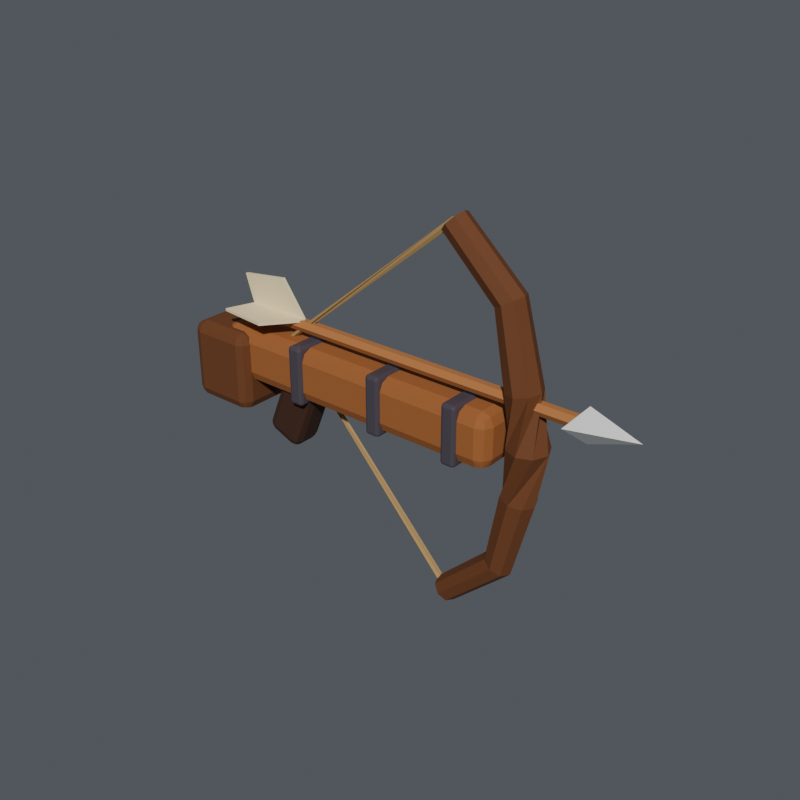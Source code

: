 # Source: crossbow.blend  (saved by Blender 5.2.45; exported with 4.5.12 LTS)
import bpy
from mathutils import Matrix  # noqa: F401  (used for matrix-valued properties, if any)

bpy.ops.wm.read_factory_settings(use_empty=True)
scene = bpy.context.scene
scene.name = 'crossbow'

# ---- collections
col_evil_ranged_unit = bpy.data.collections.new('evil_ranged_unit'); scene.collection.children.link(col_evil_ranged_unit)
col_equipment = bpy.data.collections.new('EQUIPMENT'); scene.collection.children.link(col_equipment)
col_display_terrain = bpy.data.collections.new('DISPLAY_TERRAIN'); scene.collection.children.link(col_display_terrain)
col_studio___excluded_from_game_exports = bpy.data.collections.new('STUDIO — excluded from game exports'); scene.collection.children.link(col_studio___excluded_from_game_exports)

# ---- materials (node trees are filled in below, after node groups)
mat_wood_light = bpy.data.materials.new('wood_light')
mat_wood_light.diffuse_color = (0.3672, 0.1226, 0.03007, 1.0)
mat_wood = bpy.data.materials.new('wood')
mat_wood.diffuse_color = (0.1549, 0.0489, 0.01251, 1.0)
mat_wood_dark = bpy.data.materials.new('wood_dark')
mat_wood_dark.diffuse_color = (0.0529, 0.01848, 0.007851, 1.0)
mat_rope = bpy.data.materials.new('rope')
mat_rope.diffuse_color = (0.448, 0.2846, 0.1065, 1.0)
mat_evil_edge = bpy.data.materials.new('evil_edge')
mat_evil_edge.diffuse_color = (0.1128, 0.09463, 0.1193, 1.0)
mat_wood_edge = bpy.data.materials.new('wood_edge')
mat_wood_edge.diffuse_color = (0.4919, 0.1873, 0.0529, 1.0)
mat_silver_light = bpy.data.materials.new('silver_light')
mat_silver_light.diffuse_color = (0.7484, 0.7678, 0.7293, 1.0)
mat_loaded_bolt_feather_ivory = bpy.data.materials.new('Loaded bolt feather ivory')
mat_loaded_bolt_feather_ivory.diffuse_color = (0.9774, 0.8276, 0.4919, 1.0)

# ---- material node trees
mat_wood_light.use_nodes = True; mat_wood_light.node_tree.nodes.clear()
_N = mat_wood_light.node_tree.nodes; _L = mat_wood_light.node_tree.links
n0 = _N.new('ShaderNodeBsdfPrincipled'); n0.name = 'Principled BSDF'; n0.location = (-200, 100)
n0.inputs[0].default_value = (0.3672, 0.1226, 0.03007, 1.0)
n0.inputs[2].default_value = 0.78
n0.inputs[10].default_value = 0.005
n0.inputs[27].default_value = (0.3672, 0.1226, 0.03007, 1.0)
n1 = _N.new('ShaderNodeOutputMaterial'); n1.name = 'Material Output'; n1.location = (200, 100)
_L.new(n0.outputs[0], n1.inputs[0])
n1.is_active_output = True
mat_wood.use_nodes = True; mat_wood.node_tree.nodes.clear()
_N = mat_wood.node_tree.nodes; _L = mat_wood.node_tree.links
n0 = _N.new('ShaderNodeBsdfPrincipled'); n0.name = 'Principled BSDF'; n0.location = (-200, 100)
n0.inputs[0].default_value = (0.1549, 0.0489, 0.01251, 1.0)
n0.inputs[2].default_value = 0.78
n0.inputs[10].default_value = 0.005
n0.inputs[27].default_value = (0.1549, 0.0489, 0.01251, 1.0)
n1 = _N.new('ShaderNodeOutputMaterial'); n1.name = 'Material Output'; n1.location = (200, 100)
_L.new(n0.outputs[0], n1.inputs[0])
n1.is_active_output = True
mat_wood_dark.use_nodes = True; mat_wood_dark.node_tree.nodes.clear()
_N = mat_wood_dark.node_tree.nodes; _L = mat_wood_dark.node_tree.links
n0 = _N.new('ShaderNodeBsdfPrincipled'); n0.name = 'Principled BSDF'; n0.location = (-200, 100)
n0.inputs[0].default_value = (0.0529, 0.01848, 0.007851, 1.0)
n0.inputs[2].default_value = 0.78
n0.inputs[10].default_value = 0.005
n0.inputs[27].default_value = (0.0529, 0.01848, 0.007851, 1.0)
n1 = _N.new('ShaderNodeOutputMaterial'); n1.name = 'Material Output'; n1.location = (200, 100)
_L.new(n0.outputs[0], n1.inputs[0])
n1.is_active_output = True
mat_rope.use_nodes = True; mat_rope.node_tree.nodes.clear()
_N = mat_rope.node_tree.nodes; _L = mat_rope.node_tree.links
n0 = _N.new('ShaderNodeBsdfPrincipled'); n0.name = 'Principled BSDF'; n0.location = (-200, 100)
n0.inputs[0].default_value = (0.448, 0.2846, 0.1065, 1.0)
n0.inputs[2].default_value = 0.8
n0.inputs[10].default_value = 0.005
n0.inputs[27].default_value = (0.448, 0.2846, 0.1065, 1.0)
n1 = _N.new('ShaderNodeOutputMaterial'); n1.name = 'Material Output'; n1.location = (200, 100)
_L.new(n0.outputs[0], n1.inputs[0])
n1.is_active_output = True
mat_evil_edge.use_nodes = True; mat_evil_edge.node_tree.nodes.clear()
_N = mat_evil_edge.node_tree.nodes; _L = mat_evil_edge.node_tree.links
n0 = _N.new('ShaderNodeBsdfPrincipled'); n0.name = 'Principled BSDF'; n0.location = (-200, 100)
n0.inputs[0].default_value = (0.1128, 0.09463, 0.1193, 1.0)
n0.inputs[1].default_value = 0.35
n0.inputs[2].default_value = 0.42
n0.inputs[10].default_value = 0.005
n0.inputs[27].default_value = (0.1128, 0.09463, 0.1193, 1.0)
n1 = _N.new('ShaderNodeOutputMaterial'); n1.name = 'Material Output'; n1.location = (200, 100)
_L.new(n0.outputs[0], n1.inputs[0])
n1.is_active_output = True
mat_wood_edge.use_nodes = True; mat_wood_edge.node_tree.nodes.clear()
_N = mat_wood_edge.node_tree.nodes; _L = mat_wood_edge.node_tree.links
n0 = _N.new('ShaderNodeBsdfPrincipled'); n0.name = 'Principled BSDF'; n0.location = (-200, 100)
n0.inputs[0].default_value = (0.4919, 0.1873, 0.0529, 1.0)
n0.inputs[2].default_value = 0.78
n0.inputs[10].default_value = 0.005
n0.inputs[27].default_value = (0.4919, 0.1873, 0.0529, 1.0)
n1 = _N.new('ShaderNodeOutputMaterial'); n1.name = 'Material Output'; n1.location = (200, 100)
_L.new(n0.outputs[0], n1.inputs[0])
n1.is_active_output = True
mat_silver_light.use_nodes = True; mat_silver_light.node_tree.nodes.clear()
_N = mat_silver_light.node_tree.nodes; _L = mat_silver_light.node_tree.links
n0 = _N.new('ShaderNodeBsdfPrincipled'); n0.name = 'Principled BSDF'; n0.location = (-200, 100)
n0.inputs[0].default_value = (0.7484, 0.7678, 0.7293, 1.0)
n0.inputs[1].default_value = 0.35
n0.inputs[2].default_value = 0.42
n0.inputs[10].default_value = 0.005
n0.inputs[27].default_value = (0.7484, 0.7678, 0.7293, 1.0)
n1 = _N.new('ShaderNodeOutputMaterial'); n1.name = 'Material Output'; n1.location = (200, 100)
_L.new(n0.outputs[0], n1.inputs[0])
n1.is_active_output = True
mat_loaded_bolt_feather_ivory.use_nodes = True; mat_loaded_bolt_feather_ivory.node_tree.nodes.clear()
_N = mat_loaded_bolt_feather_ivory.node_tree.nodes; _L = mat_loaded_bolt_feather_ivory.node_tree.links
n0 = _N.new('ShaderNodeBsdfPrincipled'); n0.name = 'Principled BSDF'; n0.location = (-200, 100)
n0.inputs[0].default_value = (0.9774, 0.8276, 0.4919, 1.0)
n0.inputs[2].default_value = 0.8
n0.inputs[10].default_value = 0.005
n0.inputs[27].default_value = (0.9774, 0.8276, 0.4919, 1.0)
n1 = _N.new('ShaderNodeOutputMaterial'); n1.name = 'Material Output'; n1.location = (200, 100)
_L.new(n0.outputs[0], n1.inputs[0])
n1.is_active_output = True

# ---- world
world_neutral_soft_ambient_002 = bpy.data.worlds.new('Neutral soft ambient.002'); scene.world = world_neutral_soft_ambient_002
world_neutral_soft_ambient_002.use_nodes = True; world_neutral_soft_ambient_002.node_tree.nodes.clear()
_N = world_neutral_soft_ambient_002.node_tree.nodes; _L = world_neutral_soft_ambient_002.node_tree.links
n0 = _N.new('ShaderNodeBackground'); n0.name = 'Background'; n0.location = (-200, 100)
n0.inputs[0].default_value = (0.2, 0.22, 0.25, 1.0)
n0.inputs[1].default_value = 0.45
n1 = _N.new('ShaderNodeOutputWorld'); n1.name = 'World Output'; n1.location = (200, 100)
_L.new(n0.outputs[0], n1.inputs[0])
n1.is_active_output = True

# ---- meshes
me_crossbow_wooden_stock = bpy.data.meshes.new('Crossbow wooden stock')
me_crossbow_wooden_stock.from_pydata([(-0.4, -0.07, -0.08), (-0.4, -0.07, 0.08), (-0.4, 0.07, -0.08), (-0.4, 0.07, 0.08), (0.54, -0.07, -0.08), (0.54, -0.07, 0.08), (0.54, 0.07, -0.08), (0.54, 0.07, 0.08)], [], [(0, 4, 6, 2), (1, 3, 7, 5), (0, 1, 5, 4), (2, 6, 7, 3), (0, 2, 3, 1), (4, 5, 7, 6)])
me_crossbow_wooden_stock.materials.append(mat_wood_light)
me_crossbow_wooden_stock.update()
me_crossbow_rear_stock = bpy.data.meshes.new('Crossbow rear stock')
me_crossbow_rear_stock.from_pydata([(-0.495, -0.1, -0.17), (-0.495, -0.1, 0.07), (-0.495, 0.1, -0.17), (-0.495, 0.1, 0.07), (-0.285, -0.1, -0.17), (-0.285, -0.1, 0.07), (-0.285, 0.1, -0.17), (-0.285, 0.1, 0.07)], [], [(0, 4, 6, 2), (1, 3, 7, 5), (0, 1, 5, 4), (2, 6, 7, 3), (0, 2, 3, 1), (4, 5, 7, 6)])
me_crossbow_rear_stock.materials.append(mat_wood)
me_crossbow_rear_stock.update()
me_crossbow_pistol_grip = bpy.data.meshes.new('Crossbow pistol grip')
me_crossbow_pistol_grip.from_pydata([(-0.05447, 0.05, -0.04272), (-0.1445, 0.05, -0.2627), (-0.1655, 0.05, 0.002718), (-0.2555, 0.05, -0.2173), (-0.05447, -0.05, -0.04272), (-0.1445, -0.05, -0.2627), (-0.1655, -0.05, 0.002718), (-0.2555, -0.05, -0.2173)], [], [(0, 4, 6, 2), (1, 3, 7, 5), (0, 1, 5, 4), (2, 6, 7, 3), (0, 2, 3, 1), (4, 5, 7, 6)])
me_crossbow_pistol_grip.materials.append(mat_wood_dark)
me_crossbow_pistol_grip.update()
me_crossbow_curved_bow_limbs = bpy.data.meshes.new('Crossbow curved bow limbs')
me_crossbow_curved_bow_limbs.from_pydata([(0.38, 0.039, -0.53), (0.3611, 0.02758, -0.5099), (0.3533, 3.369e-09, -0.5016), (0.3611, -0.02758, -0.5099), (0.38, -0.039, -0.53), (0.3989, -0.02758, -0.5501), (0.4067, -3.369e-09, -0.5584), (0.3989, 0.02758, -0.5501), (0.55, 0.043, -0.37), (0.5237, 0.03041, -0.3548), (0.5128, -1.851e-09, -0.3485), (0.5237, -0.03041, -0.3548), (0.55, -0.043, -0.37), (0.5763, -0.03041, -0.3852), (0.5872, 1.851e-09, -0.3915), (0.5763, 0.03041, -0.3852), (0.6, 0.05, -0.15), (0.5653, 0.03536, -0.1434), (0.5509, -4.84e-09, -0.1407), (0.5653, -0.03536, -0.1434), (0.6, -0.05, -0.15), (0.6347, -0.03536, -0.1566), (0.6491, 4.84e-09, -0.1593), (0.6347, 0.03536, -0.1566), (0.562, -5.071e-09, 0.0), (0.579, -0.04101, 0.0), (0.62, -0.058, 0.0), (0.661, -0.04101, 0.0), (0.678, 5.071e-09, 0.0), (0.661, 0.04101, 0.0), (0.62, 0.058, 0.0), (0.579, 0.04101, 0.0), (0.6, -0.05, 0.15), (0.6347, -0.03536, 0.1566), (0.6491, -4.84e-09, 0.1593), (0.6347, 0.03536, 0.1566), (0.6, 0.05, 0.15), (0.5653, 0.03536, 0.1434), (0.5509, 4.84e-09, 0.1407), (0.5653, -0.03536, 0.1434), (0.55, -0.043, 0.37), (0.5763, -0.03041, 0.3852), (0.5872, -1.851e-09, 0.3915), (0.5763, 0.03041, 0.3852), (0.55, 0.043, 0.37), (0.5237, 0.03041, 0.3548), (0.5128, 1.851e-09, 0.3485), (0.5237, -0.03041, 0.3548), (0.38, -0.039, 0.53), (0.3989, -0.02758, 0.5501), (0.4067, 3.369e-09, 0.5584), (0.3989, 0.02758, 0.5501), (0.38, 0.039, 0.53), (0.3611, 0.02758, 0.5099), (0.3533, -3.369e-09, 0.5016), (0.3611, -0.02758, 0.5099)], [], [(0, 1, 9, 8), (1, 2, 10, 9), (2, 3, 11, 10), (3, 4, 12, 11), (4, 5, 13, 12), (5, 6, 14, 13), (6, 7, 15, 14), (7, 0, 8, 15), (8, 9, 17, 16), (9, 10, 18, 17), (10, 11, 19, 18), (11, 12, 20, 19), (12, 13, 21, 20), (13, 14, 22, 21), (14, 15, 23, 22), (15, 8, 16, 23), (16, 17, 25, 24), (17, 18, 26, 25), (18, 19, 27, 26), (19, 20, 28, 27), (20, 21, 29, 28), (21, 22, 30, 29), (22, 23, 31, 30), (23, 16, 24, 31), (24, 25, 33, 32), (25, 26, 34, 33), (26, 27, 35, 34), (27, 28, 36, 35), (28, 29, 37, 36), (29, 30, 38, 37), (30, 31, 39, 38), (31, 24, 32, 39), (32, 33, 41, 40), (33, 34, 42, 41), (34, 35, 43, 42), (35, 36, 44, 43), (36, 37, 45, 44), (37, 38, 46, 45), (38, 39, 47, 46), (39, 32, 40, 47), (40, 41, 49, 48), (41, 42, 50, 49), (42, 43, 51, 50), (43, 44, 52, 51), (44, 45, 53, 52), (45, 46, 54, 53), (46, 47, 55, 54), (47, 40, 48, 55), (7, 6, 5, 4, 3, 2, 1, 0), (48, 49, 50, 51, 52, 53, 54, 55)])
me_crossbow_curved_bow_limbs.materials.append(mat_wood)
me_crossbow_curved_bow_limbs.update()
me_taut_crossbow_string = bpy.data.meshes.new('Taut crossbow string')
me_taut_crossbow_string.from_pydata([(0.38, -0.011, -0.53), (0.387, -0.0055, -0.5235), (0.387, 0.0055, -0.5235), (0.38, 0.011, -0.53), (0.373, 0.0055, -0.5365), (0.373, -0.0055, -0.5365), (-0.191, -9.617e-10, 0.075), (-0.1855, -0.009526, 0.075), (-0.1745, -0.009526, 0.075), (-0.169, 9.617e-10, 0.075), (-0.1745, 0.009526, 0.075), (-0.1855, 0.009526, 0.075), (0.38, 0.011, 0.53), (0.374, 0.0055, 0.5374), (0.374, -0.0055, 0.5374), (0.38, -0.011, 0.53), (0.386, -0.0055, 0.5226), (0.386, 0.0055, 0.5226)], [], [(0, 1, 7, 6), (1, 2, 8, 7), (2, 3, 9, 8), (3, 4, 10, 9), (4, 5, 11, 10), (5, 0, 6, 11), (6, 7, 13, 12), (7, 8, 14, 13), (8, 9, 15, 14), (9, 10, 16, 15), (10, 11, 17, 16), (11, 6, 12, 17), (5, 4, 3, 2, 1, 0), (12, 13, 14, 15, 16, 17)])
me_taut_crossbow_string.materials.append(mat_rope)
me_taut_crossbow_string.update()
me_crossbow_iron_stock_band = bpy.data.meshes.new('Crossbow iron stock band')
me_crossbow_iron_stock_band.from_pydata([(-0.1225, -0.08, -0.0875), (-0.1225, -0.08, 0.0875), (-0.1225, 0.08, -0.0875), (-0.1225, 0.08, 0.0875), (-0.0775, -0.08, -0.0875), (-0.0775, -0.08, 0.0875), (-0.0775, 0.08, -0.0875), (-0.0775, 0.08, 0.0875)], [], [(0, 4, 6, 2), (1, 3, 7, 5), (0, 1, 5, 4), (2, 6, 7, 3), (0, 2, 3, 1), (4, 5, 7, 6)])
me_crossbow_iron_stock_band.materials.append(mat_evil_edge)
me_crossbow_iron_stock_band.update()
me_crossbow_iron_stock_band_001 = bpy.data.meshes.new('Crossbow iron stock band.001')
me_crossbow_iron_stock_band_001.from_pydata([(0.1575, -0.08, -0.0875), (0.1575, -0.08, 0.0875), (0.1575, 0.08, -0.0875), (0.1575, 0.08, 0.0875), (0.2025, -0.08, -0.0875), (0.2025, -0.08, 0.0875), (0.2025, 0.08, -0.0875), (0.2025, 0.08, 0.0875)], [], [(0, 4, 6, 2), (1, 3, 7, 5), (0, 1, 5, 4), (2, 6, 7, 3), (0, 2, 3, 1), (4, 5, 7, 6)])
me_crossbow_iron_stock_band_001.materials.append(mat_evil_edge)
me_crossbow_iron_stock_band_001.update()
me_crossbow_iron_stock_band_002 = bpy.data.meshes.new('Crossbow iron stock band.002')
me_crossbow_iron_stock_band_002.from_pydata([(0.4075, -0.08, -0.0875), (0.4075, -0.08, 0.0875), (0.4075, 0.08, -0.0875), (0.4075, 0.08, 0.0875), (0.4525, -0.08, -0.0875), (0.4525, -0.08, 0.0875), (0.4525, 0.08, -0.0875), (0.4525, 0.08, 0.0875)], [], [(0, 4, 6, 2), (1, 3, 7, 5), (0, 1, 5, 4), (2, 6, 7, 3), (0, 2, 3, 1), (4, 5, 7, 6)])
me_crossbow_iron_stock_band_002.materials.append(mat_evil_edge)
me_crossbow_iron_stock_band_002.update()
me_loaded_crossbow_bolt = bpy.data.meshes.new('Loaded crossbow bolt')
me_loaded_crossbow_bolt.from_pydata([(-0.3, 0.019, 0.12), (-0.3, 0.0095, 0.1365), (-0.3, -0.0095, 0.1365), (-0.3, -0.019, 0.12), (-0.3, -0.0095, 0.1035), (-0.3, 0.0095, 0.1035), (0.79, 0.019, 0.12), (0.79, 0.0095, 0.1365), (0.79, -0.0095, 0.1365), (0.79, -0.019, 0.12), (0.79, -0.0095, 0.1035), (0.79, 0.0095, 0.1035)], [], [(0, 1, 7, 6), (1, 2, 8, 7), (2, 3, 9, 8), (3, 4, 10, 9), (4, 5, 11, 10), (5, 0, 6, 11), (5, 4, 3, 2, 1, 0), (6, 7, 8, 9, 10, 11)])
me_loaded_crossbow_bolt.materials.append(mat_wood_edge)
me_loaded_crossbow_bolt.update()
me_crossbow_bolt_point = bpy.data.meshes.new('Crossbow bolt point')
me_crossbow_bolt_point.from_pydata([(0.74, -0.055, 0.12), (0.74, 0.055, 0.12), (0.92, 0.0, 0.12), (0.78, 0.0, 0.17), (0.78, 0.0, 0.07)], [], [(0, 2, 3), (3, 2, 1), (1, 2, 4), (4, 2, 0), (0, 3, 1, 4)])
me_crossbow_bolt_point.materials.append(mat_silver_light)
me_crossbow_bolt_point.update()
me_loaded_bolt_ivory_fletching_1 = bpy.data.meshes.new('Loaded bolt ivory fletching 1')
me_loaded_bolt_ivory_fletching_1.from_pydata([(-0.33, 0.0, 0.13), (-0.13, 0.0, 0.13), (-0.21, 0.0, 0.24), (-0.36, 0.0, 0.22)], [], [(0, 1, 2, 3)])
me_loaded_bolt_ivory_fletching_1.materials.append(mat_loaded_bolt_feather_ivory)
me_loaded_bolt_ivory_fletching_1.update()
me_loaded_bolt_ivory_fletching_2 = bpy.data.meshes.new('Loaded bolt ivory fletching 2')
me_loaded_bolt_ivory_fletching_2.from_pydata([(-0.33, 0.0, 0.13), (-0.13, 0.0, 0.13), (-0.21, -0.1, 0.13), (-0.36, -0.085, 0.13)], [], [(0, 1, 2, 3)])
me_loaded_bolt_ivory_fletching_2.materials.append(mat_loaded_bolt_feather_ivory)
me_loaded_bolt_ivory_fletching_2.update()

# ---- objects
ob_crossbow = bpy.data.objects.new('crossbow', None)
ob_crossbow_wooden_stock = bpy.data.objects.new('Crossbow wooden stock', me_crossbow_wooden_stock)
ob_crossbow_rear_stock = bpy.data.objects.new('Crossbow rear stock', me_crossbow_rear_stock)
ob_crossbow_pistol_grip = bpy.data.objects.new('Crossbow pistol grip', me_crossbow_pistol_grip)
ob_crossbow_curved_bow_limbs = bpy.data.objects.new('Crossbow curved bow limbs', me_crossbow_curved_bow_limbs)
ob_taut_crossbow_string = bpy.data.objects.new('Taut crossbow string', me_taut_crossbow_string)
ob_crossbow_iron_stock_band = bpy.data.objects.new('Crossbow iron stock band', me_crossbow_iron_stock_band)
ob_crossbow_iron_stock_band_001 = bpy.data.objects.new('Crossbow iron stock band.001', me_crossbow_iron_stock_band_001)
ob_crossbow_iron_stock_band_002 = bpy.data.objects.new('Crossbow iron stock band.002', me_crossbow_iron_stock_band_002)
ob_loaded_crossbow_bolt = bpy.data.objects.new('Loaded crossbow bolt', me_loaded_crossbow_bolt)
ob_crossbow_bolt_point = bpy.data.objects.new('Crossbow bolt point', me_crossbow_bolt_point)
ob_loaded_bolt_ivory_fletching_1 = bpy.data.objects.new('Loaded bolt ivory fletching 1', me_loaded_bolt_ivory_fletching_1)
ob_loaded_bolt_ivory_fletching_2 = bpy.data.objects.new('Loaded bolt ivory fletching 2', me_loaded_bolt_ivory_fletching_2)

# ---- transforms, parenting, visibility, modifiers, constraints
ob_crossbow.location = (0.0, 0.0, 0.0)
ob_crossbow.empty_display_size = 0.06
ob_crossbow_wooden_stock.parent = ob_crossbow
ob_crossbow_wooden_stock.location = (0.0, 0.0, 0.0)
_m = ob_crossbow_wooden_stock.modifiers.new('Soft carved edges', 'BEVEL')
_m.width = 0.035
_m.width_pct = 0.035
_m.segments = 2
ob_crossbow_rear_stock.parent = ob_crossbow
ob_crossbow_rear_stock.location = (0.0, 0.0, 0.0)
_m = ob_crossbow_rear_stock.modifiers.new('Soft carved edges', 'BEVEL')
_m.width = 0.03
_m.width_pct = 0.03
_m.segments = 2
ob_crossbow_pistol_grip.parent = ob_crossbow
ob_crossbow_pistol_grip.location = (0.0, 0.0, 0.0)
_m = ob_crossbow_pistol_grip.modifiers.new('Soft carved edges', 'BEVEL')
_m.width = 0.025
_m.width_pct = 0.025
_m.segments = 2
ob_crossbow_curved_bow_limbs.parent = ob_crossbow
ob_crossbow_curved_bow_limbs.location = (0.0, 0.0, 0.0)
ob_taut_crossbow_string.parent = ob_crossbow
ob_taut_crossbow_string.location = (0.0, 0.0, 0.0)
ob_crossbow_iron_stock_band.parent = ob_crossbow
ob_crossbow_iron_stock_band.location = (0.0, 0.0, 0.0)
_m = ob_crossbow_iron_stock_band.modifiers.new('Soft carved edges', 'BEVEL')
_m.width = 0.009
_m.width_pct = 0.009
_m.segments = 2
ob_crossbow_iron_stock_band_001.parent = ob_crossbow
ob_crossbow_iron_stock_band_001.location = (0.0, 0.0, 0.0)
_m = ob_crossbow_iron_stock_band_001.modifiers.new('Soft carved edges', 'BEVEL')
_m.width = 0.009
_m.width_pct = 0.009
_m.segments = 2
ob_crossbow_iron_stock_band_002.parent = ob_crossbow
ob_crossbow_iron_stock_band_002.location = (0.0, 0.0, 0.0)
_m = ob_crossbow_iron_stock_band_002.modifiers.new('Soft carved edges', 'BEVEL')
_m.width = 0.009
_m.width_pct = 0.009
_m.segments = 2
ob_loaded_crossbow_bolt.parent = ob_crossbow
ob_loaded_crossbow_bolt.location = (0.0, 0.0, 0.0)
ob_crossbow_bolt_point.parent = ob_crossbow
ob_crossbow_bolt_point.location = (0.0, 0.0, 0.0)
ob_loaded_bolt_ivory_fletching_1.parent = ob_crossbow
ob_loaded_bolt_ivory_fletching_1.location = (0.0, 0.0, 0.0)
_m = ob_loaded_bolt_ivory_fletching_1.modifiers.new('Feather thickness', 'SOLIDIFY')
_m.thickness = 0.008
ob_loaded_bolt_ivory_fletching_2.parent = ob_crossbow
ob_loaded_bolt_ivory_fletching_2.location = (0.0, 0.0, 0.0)
_m = ob_loaded_bolt_ivory_fletching_2.modifiers.new('Feather thickness', 'SOLIDIFY')
_m.thickness = 0.008

# ---- collection membership
col_equipment.objects.link(ob_crossbow)
col_equipment.objects.link(ob_crossbow_wooden_stock)
col_equipment.objects.link(ob_crossbow_rear_stock)
col_equipment.objects.link(ob_crossbow_pistol_grip)
col_equipment.objects.link(ob_crossbow_curved_bow_limbs)
col_equipment.objects.link(ob_taut_crossbow_string)
col_equipment.objects.link(ob_crossbow_iron_stock_band)
col_equipment.objects.link(ob_crossbow_iron_stock_band_001)
col_equipment.objects.link(ob_crossbow_iron_stock_band_002)
col_equipment.objects.link(ob_loaded_crossbow_bolt)
col_equipment.objects.link(ob_crossbow_bolt_point)
col_equipment.objects.link(ob_loaded_bolt_ivory_fletching_1)
col_equipment.objects.link(ob_loaded_bolt_ivory_fletching_2)

# ---- scene / render settings (as saved in the file)
scene.frame_start = 1; scene.frame_end = 49; scene.frame_set(1)
scene.render.engine = 'CYCLES'
scene.render.resolution_x = 900
scene.render.resolution_y = 900
scene.render.bake_bias = 0.0
scene.render.bake_samples = 0
scene.render.compositor_device = 'GPU'
scene.cycles.samples = 32
scene.eevee.use_volume_custom_range = False
scene.eevee.fast_gi_thickness_near = 0.1
scene.eevee.fast_gi_thickness_far = 0.0
scene.eevee.ray_tracing_options.screen_trace_thickness = 0.1
bpy.context.view_layer.update()

# ---- added for rendering (the .blend has no active camera and no usable light): camera, sun
cam_auto = bpy.data.cameras.new('AutoCamera')
cam_auto.lens = 50.0
cam_auto.sensor_width = 36.0
cam_auto.clip_end = 1000.0
ob_auto_camera = bpy.data.objects.new('AutoCamera', cam_auto)
scene.collection.objects.link(ob_auto_camera)
ob_auto_camera.location = (1.89057, -2.01368, 1.34246)
ob_auto_camera.rotation_euler = (1.09748, -7.21219e-08, 0.694738)
scene.camera = ob_auto_camera
light_auto_sun = bpy.data.lights.new('AutoSun', 'SUN')
light_auto_sun.energy = 3.0
light_auto_sun.angle = 0.0523599
ob_auto_sun = bpy.data.objects.new('AutoSun', light_auto_sun)
scene.collection.objects.link(ob_auto_sun)
ob_auto_sun.rotation_euler = (0.872665, 0.174533, 0.523599)
bpy.context.view_layer.update()
